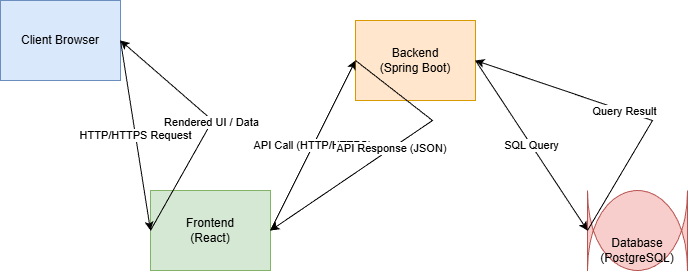

The diagram above was exported from draw.io. Its source (the exported page's mxGraphModel, read from the mxfile embedded in the PNG):
<mxGraphModel dx="992" dy="-565" grid="1" gridSize="10" guides="1" tooltips="1" connect="1" arrows="1" fold="1" page="1" pageScale="1" pageWidth="850" pageHeight="1100" math="0" shadow="0">
  <root>
    <mxCell id="0" />
    <mxCell id="1" parent="0" />
    <mxCell id="4xQRlwRZPZZvvN-5LFVu-1" parent="1" style="shape=mxgraph.basic.browser;whiteSpace=wrap;html=1;fillColor=#dae8fc;strokeColor=#6c8ebf;" value="Client Browser" vertex="1">
      <mxGeometry height="80" width="120" x="10" y="1600" as="geometry" />
    </mxCell>
    <mxCell id="4xQRlwRZPZZvvN-5LFVu-2" parent="1" style="rounded=0;whiteSpace=wrap;html=1;fillColor=#d5e8d4;strokeColor=#82b366;" value="Frontend&lt;br&gt;(React)" vertex="1">
      <mxGeometry height="80" width="120" x="160" y="1790" as="geometry" />
    </mxCell>
    <mxCell id="4xQRlwRZPZZvvN-5LFVu-3" parent="1" style="rounded=0;whiteSpace=wrap;html=1;fillColor=#ffe6cc;strokeColor=#d79b00;" value="Backend&lt;br&gt;(Spring Boot)" vertex="1">
      <mxGeometry height="80" width="120" x="365" y="1620" as="geometry" />
    </mxCell>
    <mxCell id="4xQRlwRZPZZvvN-5LFVu-4" parent="1" style="shape=cylinder;whiteSpace=wrap;html=1;boundedLbl=1;backgroundOutline=1;size=15;fillColor=#f8cecc;strokeColor=#b85450;" value="Database&lt;br&gt;(PostgreSQL)" vertex="1">
      <mxGeometry height="80" width="100" x="597" y="1790" as="geometry" />
    </mxCell>
    <mxCell id="4xQRlwRZPZZvvN-5LFVu-5" edge="1" parent="1" source="4xQRlwRZPZZvvN-5LFVu-1" style="endArrow=classic;html=1;rounded=0;entryX=0;entryY=0.5;entryDx=0;entryDy=0;exitX=1;exitY=0.5;exitDx=0;exitDy=0;" target="4xQRlwRZPZZvvN-5LFVu-2" value="HTTP/HTTPS Request">
      <mxGeometry height="50" relative="1" width="50" as="geometry">
        <mxPoint x="172" y="1700" as="sourcePoint" />
        <mxPoint x="272" y="1700" as="targetPoint" />
      </mxGeometry>
    </mxCell>
    <mxCell id="4xQRlwRZPZZvvN-5LFVu-6" edge="1" parent="1" source="4xQRlwRZPZZvvN-5LFVu-2" style="endArrow=classic;html=1;rounded=0;entryX=1;entryY=0.5;entryDx=0;entryDy=0;exitX=0;exitY=0.5;exitDx=0;exitDy=0;" target="4xQRlwRZPZZvvN-5LFVu-1" value="Rendered UI / Data">
      <mxGeometry height="50" relative="1" width="50" as="geometry">
        <Array as="points">
          <mxPoint x="222" y="1720" />
        </Array>
        <mxPoint x="272" y="1720" as="sourcePoint" />
        <mxPoint x="172" y="1720" as="targetPoint" />
      </mxGeometry>
    </mxCell>
    <mxCell id="4xQRlwRZPZZvvN-5LFVu-7" edge="1" parent="1" source="4xQRlwRZPZZvvN-5LFVu-2" style="endArrow=classic;html=1;rounded=0;entryX=0;entryY=0.5;entryDx=0;entryDy=0;exitX=1;exitY=0.5;exitDx=0;exitDy=0;" target="4xQRlwRZPZZvvN-5LFVu-3" value="API Call (HTTP/HTTPS)">
      <mxGeometry height="50" relative="1" width="50" as="geometry">
        <mxPoint x="392" y="1700" as="sourcePoint" />
        <mxPoint x="492" y="1700" as="targetPoint" />
      </mxGeometry>
    </mxCell>
    <mxCell id="4xQRlwRZPZZvvN-5LFVu-8" edge="1" parent="1" source="4xQRlwRZPZZvvN-5LFVu-3" style="endArrow=classic;html=1;rounded=0;entryX=1;entryY=0.5;entryDx=0;entryDy=0;exitX=0;exitY=0.5;exitDx=0;exitDy=0;" target="4xQRlwRZPZZvvN-5LFVu-2" value="API Response (JSON)">
      <mxGeometry height="50" relative="1" width="50" as="geometry">
        <Array as="points">
          <mxPoint x="442" y="1720" />
        </Array>
        <mxPoint x="492" y="1720" as="sourcePoint" />
        <mxPoint x="392" y="1720" as="targetPoint" />
      </mxGeometry>
    </mxCell>
    <mxCell id="4xQRlwRZPZZvvN-5LFVu-9" edge="1" parent="1" source="4xQRlwRZPZZvvN-5LFVu-3" style="endArrow=classic;html=1;rounded=0;entryX=0;entryY=0.5;entryDx=0;entryDy=0;exitX=1;exitY=0.5;exitDx=0;exitDy=0;" target="4xQRlwRZPZZvvN-5LFVu-4" value="SQL Query">
      <mxGeometry height="50" relative="1" width="50" as="geometry">
        <mxPoint x="612" y="1700" as="sourcePoint" />
        <mxPoint x="712" y="1700" as="targetPoint" />
      </mxGeometry>
    </mxCell>
    <mxCell id="4xQRlwRZPZZvvN-5LFVu-10" edge="1" parent="1" source="4xQRlwRZPZZvvN-5LFVu-4" style="endArrow=classic;html=1;rounded=0;entryX=1;entryY=0.5;entryDx=0;entryDy=0;exitX=0;exitY=0.5;exitDx=0;exitDy=0;" target="4xQRlwRZPZZvvN-5LFVu-3" value="Query Result">
      <mxGeometry height="50" relative="1" width="50" as="geometry">
        <Array as="points">
          <mxPoint x="662" y="1720" />
        </Array>
        <mxPoint x="712" y="1720" as="sourcePoint" />
        <mxPoint x="612" y="1720" as="targetPoint" />
      </mxGeometry>
    </mxCell>
  </root>
</mxGraphModel>